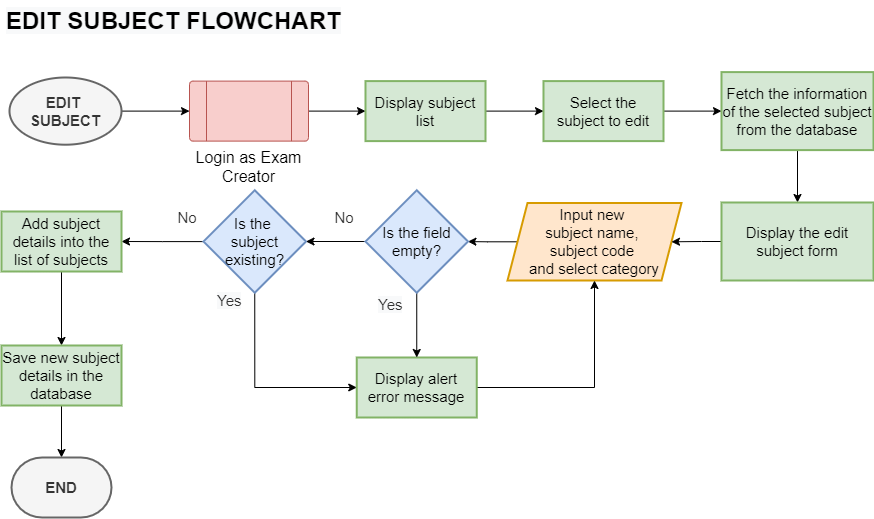

The diagram above was exported from draw.io. Its source (the exported page's mxGraphModel, read from the mxfile embedded in the PNG):
<mxGraphModel dx="1108" dy="482" grid="0" gridSize="10" guides="1" tooltips="1" connect="1" arrows="1" fold="1" page="1" pageScale="1" pageWidth="1100" pageHeight="850" math="0" shadow="0">
  <root>
    <mxCell id="fXSlDNLexa2OYNCyW6OL-0" />
    <mxCell id="fXSlDNLexa2OYNCyW6OL-1" parent="fXSlDNLexa2OYNCyW6OL-0" />
    <mxCell id="fXSlDNLexa2OYNCyW6OL-2" value="" style="edgeStyle=orthogonalEdgeStyle;rounded=0;orthogonalLoop=1;jettySize=auto;html=1;fontSize=16;" parent="fXSlDNLexa2OYNCyW6OL-1" source="fXSlDNLexa2OYNCyW6OL-3" target="fXSlDNLexa2OYNCyW6OL-5" edge="1">
      <mxGeometry relative="1" as="geometry" />
    </mxCell>
    <mxCell id="fXSlDNLexa2OYNCyW6OL-3" value="&lt;b&gt;EDIT &lt;br&gt;SUBJECT&lt;/b&gt;" style="strokeWidth=2;html=1;shape=mxgraph.flowchart.start_1;whiteSpace=wrap;fontSize=15;fillColor=#f5f5f5;fontColor=#333333;strokeColor=#666666;" parent="fXSlDNLexa2OYNCyW6OL-1" vertex="1">
      <mxGeometry x="135" y="192" width="112" height="67.2" as="geometry" />
    </mxCell>
    <mxCell id="fXSlDNLexa2OYNCyW6OL-4" value="" style="edgeStyle=orthogonalEdgeStyle;rounded=0;orthogonalLoop=1;jettySize=auto;html=1;fontSize=16;" parent="fXSlDNLexa2OYNCyW6OL-1" source="fXSlDNLexa2OYNCyW6OL-5" target="fXSlDNLexa2OYNCyW6OL-8" edge="1">
      <mxGeometry relative="1" as="geometry" />
    </mxCell>
    <mxCell id="fXSlDNLexa2OYNCyW6OL-5" value="&lt;font style=&quot;font-size: 16px;&quot;&gt;Login as Exam Creator&lt;/font&gt;" style="verticalLabelPosition=bottom;verticalAlign=top;html=1;shape=process;whiteSpace=wrap;rounded=1;size=0.14;arcSize=6;fontSize=14;fillColor=#f8cecc;strokeColor=#b85450;" parent="fXSlDNLexa2OYNCyW6OL-1" vertex="1">
      <mxGeometry x="315" y="195.60000000000002" width="119" height="60" as="geometry" />
    </mxCell>
    <mxCell id="fXSlDNLexa2OYNCyW6OL-6" value="&lt;span style=&quot;color: rgb(0, 0, 0); font-family: Helvetica; font-size: 24px; font-style: normal; font-variant-ligatures: normal; font-variant-caps: normal; font-weight: 700; letter-spacing: normal; orphans: 2; text-align: center; text-indent: 0px; text-transform: none; widows: 2; word-spacing: 0px; -webkit-text-stroke-width: 0px; background-color: rgb(248, 249, 250); text-decoration-thickness: initial; text-decoration-style: initial; text-decoration-color: initial; float: none; display: inline !important;&quot;&gt;EDIT SUBJECT FLOWCHART&lt;/span&gt;" style="text;whiteSpace=wrap;html=1;fontSize=16;" parent="fXSlDNLexa2OYNCyW6OL-1" vertex="1">
      <mxGeometry x="129.5" y="115" width="367" height="36" as="geometry" />
    </mxCell>
    <mxCell id="fXSlDNLexa2OYNCyW6OL-7" value="" style="edgeStyle=orthogonalEdgeStyle;rounded=0;orthogonalLoop=1;jettySize=auto;html=1;fontSize=16;entryX=0;entryY=0.5;entryDx=0;entryDy=0;" parent="fXSlDNLexa2OYNCyW6OL-1" source="fXSlDNLexa2OYNCyW6OL-8" target="fXSlDNLexa2OYNCyW6OL-10" edge="1">
      <mxGeometry relative="1" as="geometry">
        <mxPoint x="694.9847328244275" y="224.79999999999995" as="targetPoint" />
      </mxGeometry>
    </mxCell>
    <mxCell id="fXSlDNLexa2OYNCyW6OL-8" value="Display subject list" style="whiteSpace=wrap;html=1;fontSize=15;fillColor=#d5e8d4;strokeColor=#82b366;strokeWidth=2;" parent="fXSlDNLexa2OYNCyW6OL-1" vertex="1">
      <mxGeometry x="491" y="195.6" width="120" height="60" as="geometry" />
    </mxCell>
    <mxCell id="fXSlDNLexa2OYNCyW6OL-9" value="" style="edgeStyle=orthogonalEdgeStyle;rounded=0;orthogonalLoop=1;jettySize=auto;html=1;fontSize=16;" parent="fXSlDNLexa2OYNCyW6OL-1" source="fXSlDNLexa2OYNCyW6OL-10" target="fXSlDNLexa2OYNCyW6OL-14" edge="1">
      <mxGeometry relative="1" as="geometry" />
    </mxCell>
    <mxCell id="fXSlDNLexa2OYNCyW6OL-10" value="Select the subject to edit" style="whiteSpace=wrap;html=1;fontSize=15;fillColor=#d5e8d4;strokeColor=#82b366;strokeWidth=2;" parent="fXSlDNLexa2OYNCyW6OL-1" vertex="1">
      <mxGeometry x="669" y="195.6" width="120" height="60" as="geometry" />
    </mxCell>
    <mxCell id="pw5SNkJfgtYnwumKSRIN-1" value="" style="edgeStyle=orthogonalEdgeStyle;rounded=0;orthogonalLoop=1;jettySize=auto;html=1;" parent="fXSlDNLexa2OYNCyW6OL-1" source="fXSlDNLexa2OYNCyW6OL-12" target="pw5SNkJfgtYnwumKSRIN-0" edge="1">
      <mxGeometry relative="1" as="geometry" />
    </mxCell>
    <mxCell id="fXSlDNLexa2OYNCyW6OL-12" value="Input new &lt;br&gt;subject name, &lt;br&gt;subject code &lt;br&gt;and select category" style="shape=parallelogram;perimeter=parallelogramPerimeter;whiteSpace=wrap;html=1;fixedSize=1;fontSize=15;fillColor=#ffe6cc;strokeColor=#d79b00;strokeWidth=2;" parent="fXSlDNLexa2OYNCyW6OL-1" vertex="1">
      <mxGeometry x="633" y="317.5" width="174" height="77.5" as="geometry" />
    </mxCell>
    <mxCell id="fXSlDNLexa2OYNCyW6OL-13" value="" style="edgeStyle=orthogonalEdgeStyle;rounded=0;orthogonalLoop=1;jettySize=auto;html=1;fontSize=16;" parent="fXSlDNLexa2OYNCyW6OL-1" source="fXSlDNLexa2OYNCyW6OL-14" target="fXSlDNLexa2OYNCyW6OL-16" edge="1">
      <mxGeometry relative="1" as="geometry" />
    </mxCell>
    <mxCell id="fXSlDNLexa2OYNCyW6OL-14" value="Fetch the information of the selected subject from the database" style="whiteSpace=wrap;html=1;fontSize=15;fillColor=#d5e8d4;strokeColor=#82b366;strokeWidth=2;" parent="fXSlDNLexa2OYNCyW6OL-1" vertex="1">
      <mxGeometry x="847" y="186.6" width="152" height="78" as="geometry" />
    </mxCell>
    <mxCell id="fXSlDNLexa2OYNCyW6OL-15" value="" style="edgeStyle=orthogonalEdgeStyle;rounded=0;orthogonalLoop=1;jettySize=auto;html=1;fontSize=16;" parent="fXSlDNLexa2OYNCyW6OL-1" source="fXSlDNLexa2OYNCyW6OL-16" target="fXSlDNLexa2OYNCyW6OL-12" edge="1">
      <mxGeometry relative="1" as="geometry" />
    </mxCell>
    <mxCell id="fXSlDNLexa2OYNCyW6OL-16" value="Display the edit subject form" style="whiteSpace=wrap;html=1;fontSize=15;fillColor=#d5e8d4;strokeColor=#82b366;strokeWidth=2;" parent="fXSlDNLexa2OYNCyW6OL-1" vertex="1">
      <mxGeometry x="847" y="317" width="152" height="78" as="geometry" />
    </mxCell>
    <mxCell id="pw5SNkJfgtYnwumKSRIN-3" value="" style="edgeStyle=orthogonalEdgeStyle;rounded=0;orthogonalLoop=1;jettySize=auto;html=1;" parent="fXSlDNLexa2OYNCyW6OL-1" source="fXSlDNLexa2OYNCyW6OL-19" target="fXSlDNLexa2OYNCyW6OL-23" edge="1">
      <mxGeometry relative="1" as="geometry" />
    </mxCell>
    <mxCell id="pw5SNkJfgtYnwumKSRIN-5" style="edgeStyle=orthogonalEdgeStyle;rounded=0;orthogonalLoop=1;jettySize=auto;html=1;exitX=0.5;exitY=1;exitDx=0;exitDy=0;entryX=0;entryY=0.5;entryDx=0;entryDy=0;" parent="fXSlDNLexa2OYNCyW6OL-1" source="fXSlDNLexa2OYNCyW6OL-19" target="fXSlDNLexa2OYNCyW6OL-21" edge="1">
      <mxGeometry relative="1" as="geometry" />
    </mxCell>
    <mxCell id="fXSlDNLexa2OYNCyW6OL-19" value="Is the &lt;br&gt;subject existing?" style="rhombus;whiteSpace=wrap;html=1;fontSize=15;fillColor=#dae8fc;strokeColor=#6c8ebf;strokeWidth=2;" parent="fXSlDNLexa2OYNCyW6OL-1" vertex="1">
      <mxGeometry x="329" y="304.75" width="102.5" height="102.5" as="geometry" />
    </mxCell>
    <mxCell id="fXSlDNLexa2OYNCyW6OL-20" style="edgeStyle=orthogonalEdgeStyle;rounded=0;orthogonalLoop=1;jettySize=auto;html=1;entryX=0.5;entryY=1;entryDx=0;entryDy=0;fontSize=16;" parent="fXSlDNLexa2OYNCyW6OL-1" source="fXSlDNLexa2OYNCyW6OL-21" target="fXSlDNLexa2OYNCyW6OL-12" edge="1">
      <mxGeometry relative="1" as="geometry" />
    </mxCell>
    <mxCell id="fXSlDNLexa2OYNCyW6OL-21" value="Display alert error message" style="whiteSpace=wrap;html=1;fontSize=15;fillColor=#d5e8d4;strokeColor=#82b366;strokeWidth=2;" parent="fXSlDNLexa2OYNCyW6OL-1" vertex="1">
      <mxGeometry x="482.25" y="472" width="120" height="60" as="geometry" />
    </mxCell>
    <mxCell id="fXSlDNLexa2OYNCyW6OL-22" value="" style="edgeStyle=orthogonalEdgeStyle;rounded=0;orthogonalLoop=1;jettySize=auto;html=1;fontSize=16;" parent="fXSlDNLexa2OYNCyW6OL-1" source="fXSlDNLexa2OYNCyW6OL-23" target="fXSlDNLexa2OYNCyW6OL-25" edge="1">
      <mxGeometry relative="1" as="geometry" />
    </mxCell>
    <mxCell id="fXSlDNLexa2OYNCyW6OL-23" value="Add subject details into the list of subjects" style="whiteSpace=wrap;html=1;fontSize=15;fillColor=#d5e8d4;strokeColor=#82b366;strokeWidth=2;" parent="fXSlDNLexa2OYNCyW6OL-1" vertex="1">
      <mxGeometry x="127" y="326" width="120" height="60" as="geometry" />
    </mxCell>
    <mxCell id="fXSlDNLexa2OYNCyW6OL-24" value="" style="edgeStyle=orthogonalEdgeStyle;rounded=0;orthogonalLoop=1;jettySize=auto;html=1;fontSize=16;" parent="fXSlDNLexa2OYNCyW6OL-1" source="fXSlDNLexa2OYNCyW6OL-25" target="fXSlDNLexa2OYNCyW6OL-26" edge="1">
      <mxGeometry relative="1" as="geometry" />
    </mxCell>
    <mxCell id="fXSlDNLexa2OYNCyW6OL-25" value="Save new subject details in the database" style="whiteSpace=wrap;html=1;fontSize=15;fillColor=#d5e8d4;strokeColor=#82b366;strokeWidth=2;" parent="fXSlDNLexa2OYNCyW6OL-1" vertex="1">
      <mxGeometry x="127" y="460" width="120" height="60" as="geometry" />
    </mxCell>
    <mxCell id="fXSlDNLexa2OYNCyW6OL-26" value="&lt;b&gt;END&lt;/b&gt;" style="strokeWidth=2;html=1;shape=mxgraph.flowchart.terminator;whiteSpace=wrap;fontSize=15;fillColor=#f5f5f5;fontColor=#333333;strokeColor=#666666;" parent="fXSlDNLexa2OYNCyW6OL-1" vertex="1">
      <mxGeometry x="137" y="572" width="100" height="60" as="geometry" />
    </mxCell>
    <mxCell id="pw5SNkJfgtYnwumKSRIN-2" value="" style="edgeStyle=orthogonalEdgeStyle;rounded=0;orthogonalLoop=1;jettySize=auto;html=1;" parent="fXSlDNLexa2OYNCyW6OL-1" source="pw5SNkJfgtYnwumKSRIN-0" target="fXSlDNLexa2OYNCyW6OL-19" edge="1">
      <mxGeometry relative="1" as="geometry" />
    </mxCell>
    <mxCell id="pw5SNkJfgtYnwumKSRIN-4" style="edgeStyle=orthogonalEdgeStyle;rounded=0;orthogonalLoop=1;jettySize=auto;html=1;exitX=0.5;exitY=1;exitDx=0;exitDy=0;entryX=0.5;entryY=0;entryDx=0;entryDy=0;" parent="fXSlDNLexa2OYNCyW6OL-1" source="pw5SNkJfgtYnwumKSRIN-0" target="fXSlDNLexa2OYNCyW6OL-21" edge="1">
      <mxGeometry relative="1" as="geometry" />
    </mxCell>
    <mxCell id="pw5SNkJfgtYnwumKSRIN-0" value="&lt;span style=&quot;&quot;&gt;Is the field empty?&lt;/span&gt;" style="rhombus;whiteSpace=wrap;html=1;fontSize=15;fillColor=#dae8fc;strokeColor=#6c8ebf;strokeWidth=2;" parent="fXSlDNLexa2OYNCyW6OL-1" vertex="1">
      <mxGeometry x="491" y="304.75" width="102.5" height="102.5" as="geometry" />
    </mxCell>
    <mxCell id="NYl0HTuANUH_PX7ib6QV-0" value="&lt;span style=&quot;color: rgb(51, 51, 51); font-family: Helvetica; font-size: 15px; font-style: normal; font-variant-ligatures: normal; font-variant-caps: normal; font-weight: 400; letter-spacing: normal; orphans: 2; text-align: center; text-indent: 0px; text-transform: none; widows: 2; word-spacing: 0px; -webkit-text-stroke-width: 0px; background-color: rgb(248, 249, 250); text-decoration-thickness: initial; text-decoration-style: initial; text-decoration-color: initial; float: none; display: inline !important;&quot;&gt;Yes&lt;/span&gt;" style="text;whiteSpace=wrap;html=1;fontSize=15;" parent="fXSlDNLexa2OYNCyW6OL-1" vertex="1">
      <mxGeometry x="341" y="400" width="32" height="32" as="geometry" />
    </mxCell>
    <mxCell id="NYl0HTuANUH_PX7ib6QV-1" value="&lt;div style=&quot;&quot;&gt;&lt;span style=&quot;background-color: initial;&quot;&gt;&lt;font color=&quot;#333333&quot;&gt;No&lt;/font&gt;&lt;/span&gt;&lt;/div&gt;" style="text;whiteSpace=wrap;html=1;fontSize=15;align=center;" parent="fXSlDNLexa2OYNCyW6OL-1" vertex="1">
      <mxGeometry x="297" y="317" width="32" height="32" as="geometry" />
    </mxCell>
    <mxCell id="NYl0HTuANUH_PX7ib6QV-2" value="&lt;span style=&quot;color: rgb(51, 51, 51); font-family: Helvetica; font-size: 15px; font-style: normal; font-variant-ligatures: normal; font-variant-caps: normal; font-weight: 400; letter-spacing: normal; orphans: 2; text-align: center; text-indent: 0px; text-transform: none; widows: 2; word-spacing: 0px; -webkit-text-stroke-width: 0px; background-color: rgb(248, 249, 250); text-decoration-thickness: initial; text-decoration-style: initial; text-decoration-color: initial; float: none; display: inline !important;&quot;&gt;Yes&lt;/span&gt;" style="text;whiteSpace=wrap;html=1;fontSize=15;" parent="fXSlDNLexa2OYNCyW6OL-1" vertex="1">
      <mxGeometry x="502" y="404" width="32" height="32" as="geometry" />
    </mxCell>
    <mxCell id="NYl0HTuANUH_PX7ib6QV-3" value="&lt;div style=&quot;&quot;&gt;&lt;span style=&quot;background-color: initial;&quot;&gt;&lt;font color=&quot;#333333&quot;&gt;No&lt;/font&gt;&lt;/span&gt;&lt;/div&gt;" style="text;whiteSpace=wrap;html=1;fontSize=15;align=center;" parent="fXSlDNLexa2OYNCyW6OL-1" vertex="1">
      <mxGeometry x="454" y="317" width="32" height="32" as="geometry" />
    </mxCell>
  </root>
</mxGraphModel>